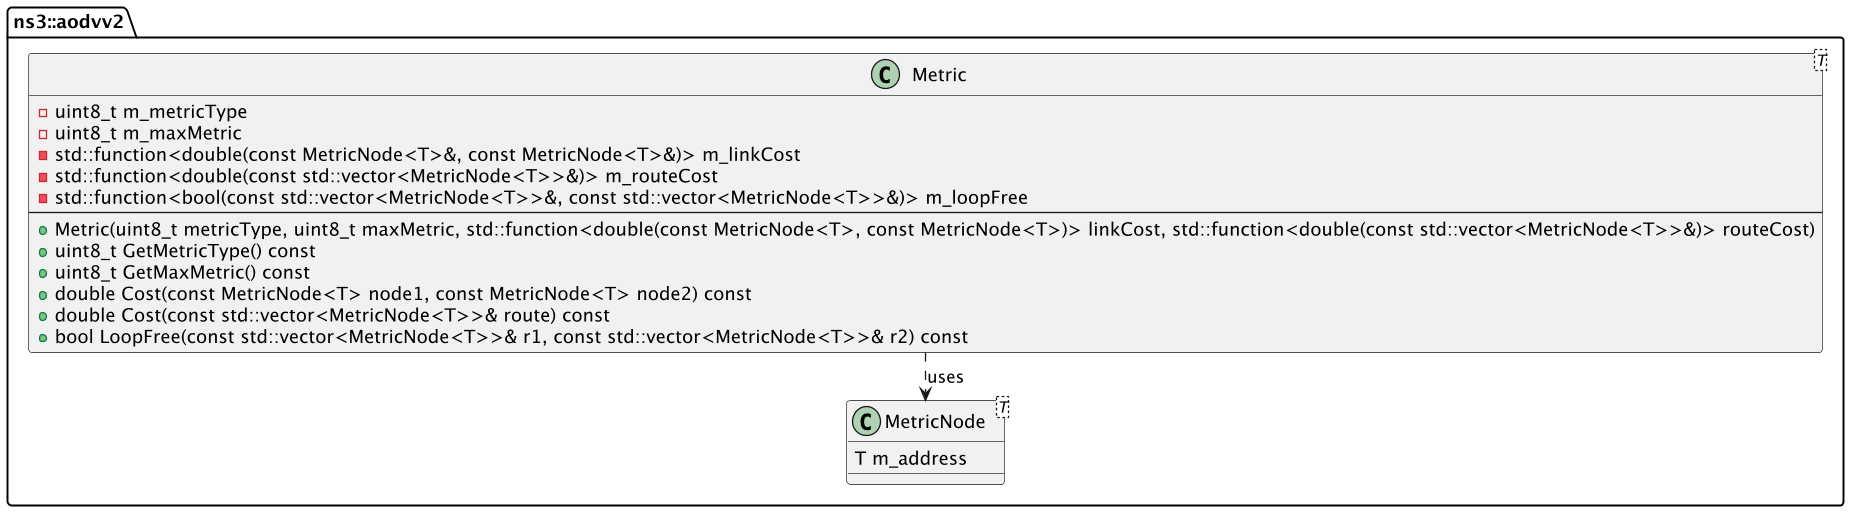

The diagram above was rendered by PlantUML. Its source (embedded in the PNG):
@startuml
skinparam ranksep 20
skinparam dpi 125
skinparam packageTitleAlignment left
skinparam scale 2

package "ns3::aodvv2" {
    class Metric<T> {
        - uint8_t m_metricType
        - uint8_t m_maxMetric
        - std::function<double(const MetricNode<T>&, const MetricNode<T>&)> m_linkCost
        - std::function<double(const std::vector<MetricNode<T>>&)> m_routeCost
        - std::function<bool(const std::vector<MetricNode<T>>&, const std::vector<MetricNode<T>>&)> m_loopFree
        --
        + Metric(uint8_t metricType, uint8_t maxMetric, std::function<double(const MetricNode<T>, const MetricNode<T>)> linkCost, std::function<double(const std::vector<MetricNode<T>>&)> routeCost)
        + uint8_t GetMetricType() const
        + uint8_t GetMaxMetric() const
        + double Cost(const MetricNode<T> node1, const MetricNode<T> node2) const
        + double Cost(const std::vector<MetricNode<T>>& route) const
        + bool LoopFree(const std::vector<MetricNode<T>>& r1, const std::vector<MetricNode<T>>& r2) const
    }

    class MetricNode<T> {
        T m_address
    }
    Metric ..> MetricNode : uses
}

@enduml